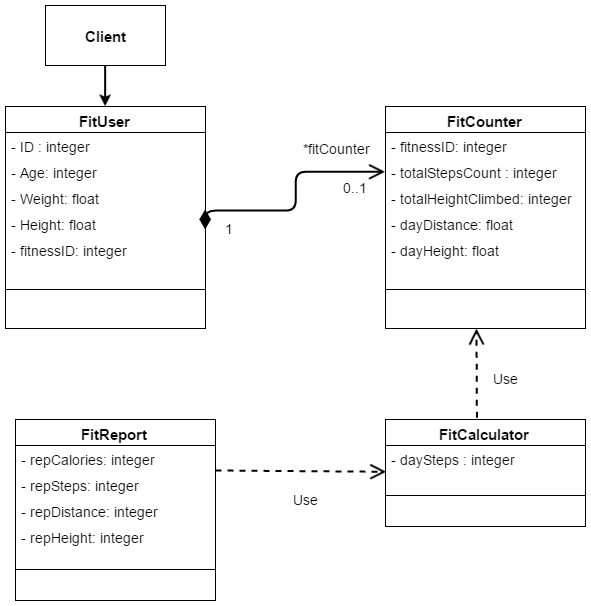

The diagram above was exported from draw.io. Its source (the exported page's mxGraphModel, read from the mxfile embedded in the PNG):
<mxGraphModel dx="828" dy="819" grid="1" gridSize="10" guides="1" tooltips="1" connect="1" arrows="1" fold="1" page="1" pageScale="1" pageWidth="850" pageHeight="1100" background="#ffffff" math="0" shadow="0">
  <root>
    <mxCell id="0" />
    <mxCell id="1" parent="0" />
    <mxCell id="213" value="&lt;font style=&quot;font-size: 15px&quot;&gt;&lt;b&gt;Client&lt;/b&gt;&lt;/font&gt;" style="whiteSpace=wrap;html=1;strokeColor=#000000;fillColor=#FFFFFF;fontSize=20;fontColor=#000000;" vertex="1" parent="1">
      <mxGeometry x="1010" y="110" width="120" height="60" as="geometry" />
    </mxCell>
    <mxCell id="214" value="" style="endArrow=classic;html=1;shadow=0;strokeColor=#000000;strokeWidth=2;fontSize=20;exitX=0.5;exitY=1;entryX=0.55;entryY=0;entryPerimeter=0;" edge="1" source="213" parent="1">
      <mxGeometry width="50" height="50" relative="1" as="geometry">
        <mxPoint x="1738" y="549" as="sourcePoint" />
        <mxPoint x="1069.6470588235295" y="210.82352941176464" as="targetPoint" />
      </mxGeometry>
    </mxCell>
    <mxCell id="216" value="&lt;font style=&quot;font-size: 15px&quot;&gt;&lt;b&gt;FitUser&lt;/b&gt;&lt;/font&gt;" style="swimlane;html=1;fontStyle=0;childLayout=stackLayout;horizontal=1;startSize=26;fillColor=none;horizontalStack=0;resizeParent=1;resizeLast=0;collapsible=1;marginBottom=0;swimlaneFillColor=#ffffff;fontSize=20;" vertex="1" parent="1">
      <mxGeometry x="970" y="211" width="200" height="222" as="geometry" />
    </mxCell>
    <mxCell id="217" value="- ID : integer" style="text;html=1;strokeColor=none;fillColor=none;align=left;verticalAlign=top;spacingLeft=4;spacingRight=4;whiteSpace=wrap;overflow=hidden;rotatable=0;points=[[0,0.5],[1,0.5]];portConstraint=eastwest;fontSize=14;" vertex="1" parent="216">
      <mxGeometry y="26" width="200" height="26" as="geometry" />
    </mxCell>
    <mxCell id="219" value="- Age: integer" style="text;html=1;strokeColor=none;fillColor=none;align=left;verticalAlign=top;spacingLeft=4;spacingRight=4;whiteSpace=wrap;overflow=hidden;rotatable=0;points=[[0,0.5],[1,0.5]];portConstraint=eastwest;fontSize=14;" vertex="1" parent="216">
      <mxGeometry y="52" width="200" height="26" as="geometry" />
    </mxCell>
    <mxCell id="220" value="- Weight: float" style="text;html=1;strokeColor=none;fillColor=none;align=left;verticalAlign=top;spacingLeft=4;spacingRight=4;whiteSpace=wrap;overflow=hidden;rotatable=0;points=[[0,0.5],[1,0.5]];portConstraint=eastwest;fontSize=14;" vertex="1" parent="216">
      <mxGeometry y="78" width="200" height="26" as="geometry" />
    </mxCell>
    <mxCell id="221" value="- Height: float" style="text;html=1;strokeColor=none;fillColor=none;align=left;verticalAlign=top;spacingLeft=4;spacingRight=4;whiteSpace=wrap;overflow=hidden;rotatable=0;points=[[0,0.5],[1,0.5]];portConstraint=eastwest;fontSize=14;" vertex="1" parent="216">
      <mxGeometry y="104" width="200" height="26" as="geometry" />
    </mxCell>
    <mxCell id="222" value="- fitnessID: integer" style="text;html=1;strokeColor=none;fillColor=none;align=left;verticalAlign=top;spacingLeft=4;spacingRight=4;whiteSpace=wrap;overflow=hidden;rotatable=0;points=[[0,0.5],[1,0.5]];portConstraint=eastwest;fontSize=14;" vertex="1" parent="216">
      <mxGeometry y="130" width="200" height="26" as="geometry" />
    </mxCell>
    <mxCell id="218" value="" style="line;html=1;strokeWidth=1;fillColor=none;align=left;verticalAlign=middle;spacingTop=-1;spacingLeft=3;spacingRight=3;rotatable=0;labelPosition=right;points=[];portConstraint=eastwest;fontSize=20;" vertex="1" parent="216">
      <mxGeometry y="156" width="200" height="54" as="geometry" />
    </mxCell>
    <mxCell id="223" value="&lt;font style=&quot;font-size: 15px&quot;&gt;&lt;b&gt;FitCounter&lt;/b&gt;&lt;/font&gt;" style="swimlane;html=1;fontStyle=0;childLayout=stackLayout;horizontal=1;startSize=26;fillColor=none;horizontalStack=0;resizeParent=1;resizeLast=0;collapsible=1;marginBottom=0;swimlaneFillColor=#ffffff;fontSize=20;" vertex="1" parent="1">
      <mxGeometry x="1350" y="211" width="200" height="222" as="geometry" />
    </mxCell>
    <mxCell id="228" value="- fitnessID: integer" style="text;html=1;strokeColor=none;fillColor=none;align=left;verticalAlign=top;spacingLeft=4;spacingRight=4;whiteSpace=wrap;overflow=hidden;rotatable=0;points=[[0,0.5],[1,0.5]];portConstraint=eastwest;fontSize=14;" vertex="1" parent="223">
      <mxGeometry y="26" width="200" height="26" as="geometry" />
    </mxCell>
    <mxCell id="224" value="- totalStepsCount : integer" style="text;html=1;strokeColor=none;fillColor=none;align=left;verticalAlign=top;spacingLeft=4;spacingRight=4;whiteSpace=wrap;overflow=hidden;rotatable=0;points=[[0,0.5],[1,0.5]];portConstraint=eastwest;fontSize=14;" vertex="1" parent="223">
      <mxGeometry y="52" width="200" height="26" as="geometry" />
    </mxCell>
    <mxCell id="225" value="- totalHeightClimbed: integer" style="text;html=1;strokeColor=none;fillColor=none;align=left;verticalAlign=top;spacingLeft=4;spacingRight=4;whiteSpace=wrap;overflow=hidden;rotatable=0;points=[[0,0.5],[1,0.5]];portConstraint=eastwest;fontSize=14;" vertex="1" parent="223">
      <mxGeometry y="78" width="200" height="26" as="geometry" />
    </mxCell>
    <mxCell id="226" value="- dayDistance: float" style="text;html=1;strokeColor=none;fillColor=none;align=left;verticalAlign=top;spacingLeft=4;spacingRight=4;whiteSpace=wrap;overflow=hidden;rotatable=0;points=[[0,0.5],[1,0.5]];portConstraint=eastwest;fontSize=14;" vertex="1" parent="223">
      <mxGeometry y="104" width="200" height="26" as="geometry" />
    </mxCell>
    <mxCell id="227" value="- dayHeight: float" style="text;html=1;strokeColor=none;fillColor=none;align=left;verticalAlign=top;spacingLeft=4;spacingRight=4;whiteSpace=wrap;overflow=hidden;rotatable=0;points=[[0,0.5],[1,0.5]];portConstraint=eastwest;fontSize=14;" vertex="1" parent="223">
      <mxGeometry y="130" width="200" height="26" as="geometry" />
    </mxCell>
    <mxCell id="229" value="" style="line;html=1;strokeWidth=1;fillColor=none;align=left;verticalAlign=middle;spacingTop=-1;spacingLeft=3;spacingRight=3;rotatable=0;labelPosition=right;points=[];portConstraint=eastwest;fontSize=20;" vertex="1" parent="223">
      <mxGeometry y="156" width="200" height="54" as="geometry" />
    </mxCell>
    <mxCell id="230" style="edgeStyle=none;rounded=0;html=1;exitX=0.25;exitY=1;entryX=0.25;entryY=1;shadow=0;endArrow=none;endFill=0;jettySize=auto;orthogonalLoop=0;strokeColor=#000000;strokeWidth=2;fontSize=14;fontColor=#000000;" edge="1" parent="1" source="223" target="223">
      <mxGeometry relative="1" as="geometry" />
    </mxCell>
    <mxCell id="231" value="&lt;font style=&quot;font-size: 15px&quot;&gt;&lt;b&gt;FitCalculator&lt;/b&gt;&lt;/font&gt;" style="swimlane;html=1;fontStyle=0;childLayout=stackLayout;horizontal=1;startSize=26;fillColor=none;horizontalStack=0;resizeParent=1;resizeLast=0;collapsible=1;marginBottom=0;swimlaneFillColor=#ffffff;fontSize=20;" vertex="1" parent="1">
      <mxGeometry x="1350" y="524" width="200" height="107" as="geometry" />
    </mxCell>
    <mxCell id="232" value="- daySteps : integer" style="text;html=1;strokeColor=none;fillColor=none;align=left;verticalAlign=top;spacingLeft=4;spacingRight=4;whiteSpace=wrap;overflow=hidden;rotatable=0;points=[[0,0.5],[1,0.5]];portConstraint=eastwest;fontSize=14;" vertex="1" parent="231">
      <mxGeometry y="26" width="200" height="26" as="geometry" />
    </mxCell>
    <mxCell id="237" value="" style="line;html=1;strokeWidth=1;fillColor=none;align=left;verticalAlign=middle;spacingTop=-1;spacingLeft=3;spacingRight=3;rotatable=0;labelPosition=right;points=[];portConstraint=eastwest;fontSize=20;" vertex="1" parent="231">
      <mxGeometry y="52" width="200" height="48" as="geometry" />
    </mxCell>
    <mxCell id="238" value="&lt;font style=&quot;font-size: 15px&quot;&gt;&lt;b&gt;FitReport&lt;/b&gt;&lt;/font&gt;" style="swimlane;html=1;fontStyle=0;childLayout=stackLayout;horizontal=1;startSize=26;fillColor=none;horizontalStack=0;resizeParent=1;resizeLast=0;collapsible=1;marginBottom=0;swimlaneFillColor=#ffffff;fontSize=20;" vertex="1" parent="1">
      <mxGeometry x="980" y="524" width="200" height="181" as="geometry" />
    </mxCell>
    <mxCell id="239" value="- repCalories: integer" style="text;html=1;strokeColor=none;fillColor=none;align=left;verticalAlign=top;spacingLeft=4;spacingRight=4;whiteSpace=wrap;overflow=hidden;rotatable=0;points=[[0,0.5],[1,0.5]];portConstraint=eastwest;fontSize=14;" vertex="1" parent="238">
      <mxGeometry y="26" width="200" height="26" as="geometry" />
    </mxCell>
    <mxCell id="241" value="- repSteps: integer" style="text;html=1;strokeColor=none;fillColor=none;align=left;verticalAlign=top;spacingLeft=4;spacingRight=4;whiteSpace=wrap;overflow=hidden;rotatable=0;points=[[0,0.5],[1,0.5]];portConstraint=eastwest;fontSize=14;" vertex="1" parent="238">
      <mxGeometry y="52" width="200" height="26" as="geometry" />
    </mxCell>
    <mxCell id="242" value="- repDistance: integer" style="text;html=1;strokeColor=none;fillColor=none;align=left;verticalAlign=top;spacingLeft=4;spacingRight=4;whiteSpace=wrap;overflow=hidden;rotatable=0;points=[[0,0.5],[1,0.5]];portConstraint=eastwest;fontSize=14;" vertex="1" parent="238">
      <mxGeometry y="78" width="200" height="26" as="geometry" />
    </mxCell>
    <mxCell id="243" value="- repHeight: integer" style="text;html=1;strokeColor=none;fillColor=none;align=left;verticalAlign=top;spacingLeft=4;spacingRight=4;whiteSpace=wrap;overflow=hidden;rotatable=0;points=[[0,0.5],[1,0.5]];portConstraint=eastwest;fontSize=14;" vertex="1" parent="238">
      <mxGeometry y="104" width="200" height="26" as="geometry" />
    </mxCell>
    <mxCell id="240" value="" style="line;html=1;strokeWidth=1;fillColor=none;align=left;verticalAlign=middle;spacingTop=-1;spacingLeft=3;spacingRight=3;rotatable=0;labelPosition=right;points=[];portConstraint=eastwest;fontSize=20;" vertex="1" parent="238">
      <mxGeometry y="130" width="200" height="40" as="geometry" />
    </mxCell>
    <mxCell id="244" value="1" style="endArrow=open;html=1;endSize=12;startArrow=diamondThin;startSize=14;startFill=1;edgeStyle=orthogonalEdgeStyle;align=left;verticalAlign=bottom;shadow=0;strokeColor=#000000;strokeWidth=2;fontSize=14;fontColor=#000000;entryX=0;entryY=0.5;" edge="1" parent="1" target="224">
      <mxGeometry x="-0.814" y="-28" relative="1" as="geometry">
        <mxPoint x="1170" y="314" as="sourcePoint" />
        <mxPoint x="1330" y="314" as="targetPoint" />
        <Array as="points">
          <mxPoint x="1260" y="315" />
          <mxPoint x="1260" y="276" />
        </Array>
        <mxPoint as="offset" />
      </mxGeometry>
    </mxCell>
    <mxCell id="245" value="0..1" style="text;html=1;resizable=0;points=[];autosize=1;align=left;verticalAlign=top;spacingTop=-4;fontSize=14;fontColor=#000000;" vertex="1" parent="1">
      <mxGeometry x="1306" y="282" width="40" height="20" as="geometry" />
    </mxCell>
    <mxCell id="246" value="Use" style="endArrow=open;endSize=12;dashed=1;html=1;shadow=0;strokeColor=#000000;strokeWidth=2;fontSize=14;fontColor=#000000;entryX=0.004;entryY=0.991;entryPerimeter=0;" edge="1" parent="1" target="232">
      <mxGeometry x="0.0552" y="-28" width="160" relative="1" as="geometry">
        <mxPoint x="1180" y="575" as="sourcePoint" />
        <mxPoint x="1340" y="575" as="targetPoint" />
        <mxPoint as="offset" />
      </mxGeometry>
    </mxCell>
    <mxCell id="247" value="Use" style="endArrow=open;endSize=12;dashed=1;html=1;shadow=0;strokeColor=#000000;strokeWidth=2;fontSize=14;fontColor=#000000;exitX=0.457;exitY=-0.022;exitPerimeter=0;" edge="1" parent="1" source="231">
      <mxGeometry x="-0.1311" y="-29" width="160" relative="1" as="geometry">
        <mxPoint x="1180" y="463" as="sourcePoint" />
        <mxPoint x="1441" y="433" as="targetPoint" />
        <mxPoint as="offset" />
      </mxGeometry>
    </mxCell>
    <mxCell id="248" value="*fitCounter" style="text;html=1;resizable=0;points=[];autosize=1;align=left;verticalAlign=top;spacingTop=-4;fontSize=14;fontColor=#000000;" vertex="1" parent="1">
      <mxGeometry x="1266" y="243" width="80" height="20" as="geometry" />
    </mxCell>
  </root>
</mxGraphModel>